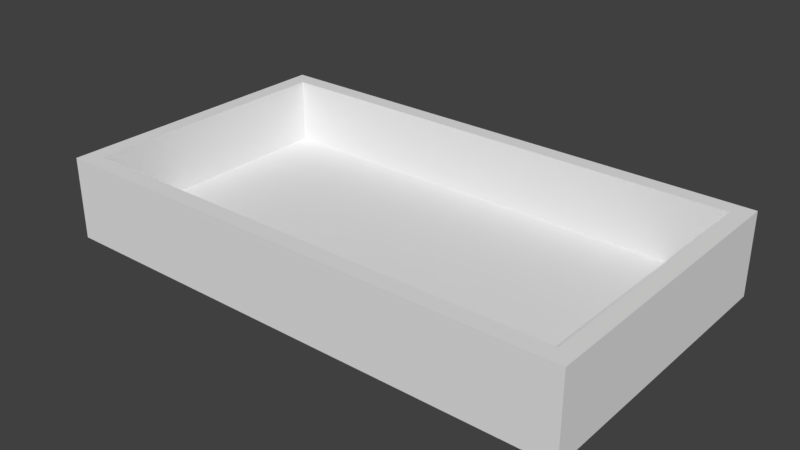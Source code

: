 # Source: floor.blend  (saved by Blender 2.78.0; exported with 4.5.12 LTS)
import bpy
from mathutils import Matrix  # noqa: F401  (used for matrix-valued properties, if any)

bpy.ops.wm.read_factory_settings(use_empty=True)
scene = bpy.context.scene
scene.name = 'Scene'

# ---- collections
col_collection_1 = bpy.data.collections.new('Collection 1'); scene.collection.children.link(col_collection_1)

# ---- materials (node trees are filled in below, after node groups)
mat_material = bpy.data.materials.new('Material')
mat_material.alpha_threshold = 0.0
mat_material.use_transparent_shadow = False
mat_material.roughness = 0.5

# ---- material node trees

# ---- world
world_world = bpy.data.worlds.new('World'); scene.world = world_world
world_world.color = (0.05088, 0.05088, 0.05088)
world_world.use_sun_shadow = False
world_world.sun_shadow_jitter_overblur = 0.0
world_world.cycles.sampling_method = 'MANUAL'

# ---- meshes
me_cube_001 = bpy.data.meshes.new('Cube.001')
me_cube_001.from_pydata([(-16.0, -9.0, -1.0), (-16.0, -9.0, 0.0), (-16.0, 9.0, -1.0), (-16.0, 9.0, 0.0), (16.0, -9.0, -1.0), (16.0, -9.0, 0.0), (16.0, 9.0, -1.0), (16.0, 9.0, 0.0), (14.98, 9.0, -1.0), (-14.98, 9.0, -1.0), (-14.98, 9.0, 0.0), (14.98, 9.0, 0.0), (-14.98, -9.0, -1.0), (14.98, -9.0, -1.0), (14.98, -9.0, 0.0), (-14.98, -9.0, 0.0), (-16.0, 8.0, -1.0), (-16.0, -8.0, -1.0), (-16.0, -8.0, 0.0), (-16.0, 8.0, 0.0), (16.0, -8.0, -1.0), (16.0, 8.0, -1.0), (16.0, 8.0, 0.0), (16.0, -8.0, 0.0), (14.98, 8.0, 0.0), (14.98, -8.0, 0.0), (-14.98, 8.0, 0.0), (-14.98, -8.0, 0.0), (-14.98, 8.0, -1.0), (-14.98, -8.0, -1.0), (14.98, 8.0, -1.0), (14.98, -8.0, -1.0), (-16.0, 8.0, 4.0), (-16.0, 9.0, 4.0), (14.98, 9.0, 4.0), (16.0, 9.0, 4.0), (16.0, -8.0, 4.0), (16.0, -9.0, 4.0), (-14.98, -9.0, 4.0), (-16.0, -9.0, 4.0), (-14.98, 9.0, 4.0), (14.98, -9.0, 4.0), (14.98, -8.0, 4.0), (-14.98, -8.0, 4.0), (-16.0, -8.0, 4.0), (16.0, 8.0, 4.0), (14.98, 8.0, 4.0), (-14.98, 8.0, 4.0)], [], [(16, 19, 3, 2), (8, 11, 7, 6), (20, 23, 5, 4), (12, 15, 1, 0), (31, 20, 4, 13), (10, 3, 33, 40), (23, 22, 45, 36), (7, 11, 34, 35), (17, 29, 12, 0), (29, 31, 13, 12), (4, 5, 14, 13), (13, 14, 15, 12), (2, 3, 10, 9), (9, 10, 11, 8), (9, 8, 30, 28), (28, 30, 31, 29), (2, 9, 28, 16), (16, 28, 29, 17), (25, 27, 43, 42), (24, 26, 27, 25), (22, 7, 35, 45), (15, 14, 41, 38), (1, 15, 38, 39), (26, 24, 46, 47), (8, 6, 21, 30), (30, 21, 20, 31), (6, 7, 22, 21), (21, 22, 23, 20), (0, 1, 18, 17), (17, 18, 19, 16), (43, 44, 39, 38), (36, 42, 41, 37), (42, 43, 38, 41), (34, 40, 47, 46), (35, 34, 46, 45), (45, 46, 42, 36), (40, 33, 32, 47), (47, 32, 44, 43), (24, 25, 42, 46), (11, 10, 40, 34), (18, 1, 39, 44), (5, 23, 36, 37), (19, 18, 44, 32), (27, 26, 47, 43), (3, 19, 32, 33), (14, 5, 37, 41)])
_uv = me_cube_001.uv_layers.new(name='UVMap')
_uv.uv.foreach_set('vector', [0.04437, 0.2215, 0.04437, 0.2657, 0.0001878, 0.2657, 0.0001878, 0.2215, 0.02546, 0.7509, 0.02546, 0.7757, 0.000188, 0.7757, 0.0001877, 0.7509, 0.7514, 0.2211, 0.7514, 0.1769, 0.7955, 0.1769, 0.7955, 0.2211, 0.02546, 0.8755, 0.02546, 0.9004, 0.0001877, 0.9004, 0.0001877, 0.8755, 0.5313, 0.03184, 0.5313, 7.571e-05, 0.5625, 7.559e-05, 0.5625, 0.03184, 0.7703, 0.7757, 0.7956, 0.7757, 0.7956, 0.8752, 0.7703, 0.8752, 0.7514, 0.1769, 0.04437, 0.1769, 0.04437, 0.0001878, 0.7514, 0.0001879, 0.000188, 0.7757, 0.02546, 0.7757, 0.02546, 0.8752, 0.000188, 0.8752, 0.5313, 0.9999, 0.5313, 0.9682, 0.5625, 0.9682, 0.5625, 0.9999, 0.5313, 0.9682, 0.5313, 0.03184, 0.5625, 0.03184, 0.5625, 0.9682, 0.7956, 0.8755, 0.7956, 0.9004, 0.7703, 0.9004, 0.7703, 0.8755, 0.7703, 0.8755, 0.7703, 0.9004, 0.02546, 0.9004, 0.02546, 0.8755, 0.7956, 0.7509, 0.7956, 0.7757, 0.7703, 0.7757, 0.7703, 0.7509, 0.7703, 0.7509, 0.7703, 0.7757, 0.02546, 0.7757, 0.02546, 0.7509, 7.499e-05, 0.9682, 8.137e-05, 0.03184, 0.03133, 0.03184, 0.03132, 0.9682, 0.03132, 0.9682, 0.03133, 0.03184, 0.5313, 0.03184, 0.5313, 0.9682, 7.517e-05, 0.9999, 7.499e-05, 0.9682, 0.03132, 0.9682, 0.03132, 0.9999, 0.03132, 0.9999, 0.03132, 0.9682, 0.5313, 0.9682, 0.5313, 0.9999, 0.6341, 0.000173, 0.6341, 0.9998, 0.5007, 0.9998, 0.5007, 0.000173, 0.9999, 0.5339, 7.313e-05, 0.5339, 7.306e-05, 7.306e-05, 0.9999, 7.323e-05, 0.04437, 0.1769, 0.0001877, 0.1769, 0.0001878, 0.0001877, 0.04437, 0.0001878, 0.02546, 0.9004, 0.7703, 0.9004, 0.7703, 0.9998, 0.02546, 0.9998, 0.0001877, 0.9004, 0.02546, 0.9004, 0.02546, 0.9998, 0.0001879, 0.9998, 0.6345, 0.9998, 0.6345, 0.000173, 0.7679, 0.000173, 0.7679, 0.9998, 8.137e-05, 0.03184, 8.143e-05, 7.499e-05, 0.03133, 7.505e-05, 0.03133, 0.03184, 0.03133, 0.03184, 0.03133, 7.505e-05, 0.5313, 7.571e-05, 0.5313, 0.03184, 0.0001877, 0.2211, 0.0001877, 0.1769, 0.04437, 0.1769, 0.04437, 0.2211, 0.04437, 0.2211, 0.04437, 0.1769, 0.7514, 0.1769, 0.7514, 0.2211, 0.7955, 0.2215, 0.7955, 0.2657, 0.7514, 0.2657, 0.7514, 0.2215, 0.7514, 0.2215, 0.7514, 0.2657, 0.04437, 0.2657, 0.04437, 0.2215, 0.5167, 0.7205, 0.5472, 0.7334, 0.5472, 0.7505, 0.5298, 0.7505, 0.0001877, 0.7334, 0.03181, 0.7197, 0.01757, 0.7505, 0.0001877, 0.7505, 0.03181, 0.7197, 0.5167, 0.7205, 0.5298, 0.7505, 0.01757, 0.7505, 0.01757, 0.4428, 0.5298, 0.4428, 0.5156, 0.4736, 0.03071, 0.4728, 0.0001878, 0.4428, 0.01757, 0.4428, 0.03071, 0.4728, 0.0001878, 0.4599, 0.0001878, 0.4599, 0.03071, 0.4728, 0.03181, 0.7197, 0.0001877, 0.7334, 0.5298, 0.4428, 0.5472, 0.4428, 0.5472, 0.4599, 0.5156, 0.4736, 0.5156, 0.4736, 0.5472, 0.4599, 0.5472, 0.7334, 0.5167, 0.7205, 0.2501, 0.000173, 0.2501, 0.9998, 0.000173, 0.9998, 0.0001731, 0.000173, 0.02546, 0.7757, 0.7703, 0.7757, 0.7703, 0.8752, 0.02546, 0.8752, 0.7514, 0.2657, 0.7955, 0.2657, 0.7955, 0.4424, 0.7514, 0.4424, 0.7955, 0.1769, 0.7514, 0.1769, 0.7514, 0.0001879, 0.7955, 0.0001879, 0.04437, 0.2657, 0.7514, 0.2657, 0.7514, 0.4424, 0.04437, 0.4424, 0.2504, 0.9998, 0.2504, 0.000173, 0.5003, 0.0001732, 0.5003, 0.9998, 0.0001878, 0.2657, 0.04437, 0.2657, 0.04437, 0.4424, 0.0001877, 0.4424, 0.7703, 0.9004, 0.7956, 0.9004, 0.7956, 0.9998, 0.7703, 0.9998])
_ca = me_cube_001.color_attributes.new('Col', 'BYTE_COLOR', 'CORNER')
_ca.data.foreach_set('color', [1.0, 1.0, 1.0, 1.0, 1.0, 1.0, 1.0, 1.0, 1.0, 1.0, 1.0, 1.0, 1.0, 1.0, 1.0, 1.0, 1.0, 1.0, 1.0, 1.0, 1.0, 1.0, 1.0, 1.0, 1.0, 1.0, 1.0, 1.0, 1.0, 1.0, 1.0, 1.0, 1.0, 1.0, 1.0, 1.0, 1.0, 1.0, 1.0, 1.0, 1.0, 1.0, 1.0, 1.0, 1.0, 1.0, 1.0, 1.0, 1.0, 1.0, 1.0, 1.0, 1.0, 1.0, 1.0, 1.0, 1.0, 1.0, 1.0, 1.0, 1.0, 1.0, 1.0, 1.0, 1.0, 1.0, 1.0, 1.0, 1.0, 1.0, 1.0, 1.0, 1.0, 1.0, 1.0, 1.0, 1.0, 1.0, 1.0, 1.0, 1.0, 1.0, 1.0, 1.0, 1.0, 1.0, 1.0, 1.0, 1.0, 1.0, 1.0, 1.0, 1.0, 1.0, 1.0, 1.0, 1.0, 1.0, 1.0, 1.0, 1.0, 1.0, 1.0, 1.0, 1.0, 1.0, 1.0, 1.0, 1.0, 1.0, 1.0, 1.0, 1.0, 1.0, 1.0, 1.0, 1.0, 1.0, 1.0, 1.0, 1.0, 1.0, 1.0, 1.0, 1.0, 1.0, 1.0, 1.0, 1.0, 1.0, 1.0, 1.0, 1.0, 1.0, 1.0, 1.0, 1.0, 1.0, 1.0, 1.0, 1.0, 1.0, 1.0, 1.0, 1.0, 1.0, 1.0, 1.0, 1.0, 1.0, 1.0, 1.0, 1.0, 1.0, 1.0, 1.0, 1.0, 1.0, 1.0, 1.0, 1.0, 1.0, 1.0, 1.0, 1.0, 1.0, 1.0, 1.0, 1.0, 1.0, 1.0, 1.0, 1.0, 1.0, 1.0, 1.0, 1.0, 1.0, 1.0, 1.0, 1.0, 1.0, 1.0, 1.0, 1.0, 1.0, 1.0, 1.0, 1.0, 1.0, 1.0, 1.0, 1.0, 1.0, 1.0, 1.0, 1.0, 1.0, 1.0, 1.0, 1.0, 1.0, 1.0, 1.0, 1.0, 1.0, 1.0, 1.0, 1.0, 1.0, 1.0, 1.0, 1.0, 1.0, 1.0, 1.0, 1.0, 1.0, 1.0, 1.0, 1.0, 1.0, 1.0, 1.0, 1.0, 1.0, 1.0, 1.0, 1.0, 1.0, 1.0, 1.0, 1.0, 1.0, 1.0, 1.0, 1.0, 1.0, 1.0, 1.0, 1.0, 1.0, 1.0, 1.0, 1.0, 1.0, 1.0, 1.0, 1.0, 1.0, 1.0, 1.0, 1.0, 1.0, 1.0, 1.0, 1.0, 1.0, 1.0, 1.0, 1.0, 1.0, 1.0, 1.0, 1.0, 1.0, 1.0, 1.0, 1.0, 1.0, 1.0, 1.0, 1.0, 1.0, 1.0, 1.0, 1.0, 1.0, 1.0, 1.0, 1.0, 1.0, 1.0, 1.0, 1.0, 1.0, 1.0, 1.0, 1.0, 1.0, 1.0, 1.0, 1.0, 1.0, 1.0, 1.0, 1.0, 1.0, 1.0, 1.0, 1.0, 1.0, 1.0, 1.0, 1.0, 1.0, 1.0, 1.0, 1.0, 1.0, 1.0, 1.0, 1.0, 1.0, 1.0, 1.0, 1.0, 1.0, 1.0, 1.0, 1.0, 1.0, 1.0, 1.0, 1.0, 1.0, 1.0, 1.0, 1.0, 1.0, 1.0, 1.0, 1.0, 1.0, 1.0, 1.0, 1.0, 1.0, 1.0, 1.0, 1.0, 1.0, 1.0, 1.0, 1.0, 1.0, 1.0, 1.0, 1.0, 1.0, 1.0, 1.0, 1.0, 1.0, 1.0, 1.0, 1.0, 1.0, 1.0, 1.0, 1.0, 1.0, 1.0, 1.0, 1.0, 1.0, 1.0, 1.0, 1.0, 1.0, 1.0, 1.0, 1.0, 1.0, 1.0, 1.0, 1.0, 1.0, 1.0, 1.0, 1.0, 1.0, 1.0, 1.0, 1.0, 1.0, 1.0, 1.0, 1.0, 1.0, 1.0, 1.0, 1.0, 1.0, 1.0, 1.0, 1.0, 1.0, 1.0, 1.0, 1.0, 1.0, 1.0, 1.0, 1.0, 1.0, 1.0, 1.0, 1.0, 1.0, 1.0, 1.0, 1.0, 1.0, 1.0, 1.0, 1.0, 1.0, 1.0, 1.0, 1.0, 1.0, 1.0, 1.0, 1.0, 1.0, 1.0, 1.0, 1.0, 1.0, 1.0, 1.0, 1.0, 1.0, 1.0, 1.0, 1.0, 1.0, 1.0, 1.0, 1.0, 1.0, 1.0, 1.0, 1.0, 1.0, 1.0, 1.0, 1.0, 1.0, 1.0, 1.0, 1.0, 1.0, 1.0, 1.0, 1.0, 1.0, 1.0, 1.0, 1.0, 1.0, 1.0, 1.0, 1.0, 1.0, 1.0, 1.0, 1.0, 1.0, 1.0, 1.0, 1.0, 1.0, 1.0, 1.0, 1.0, 1.0, 1.0, 1.0, 1.0, 1.0, 1.0, 1.0, 1.0, 1.0, 1.0, 1.0, 1.0, 1.0, 1.0, 1.0, 1.0, 1.0, 1.0, 1.0, 1.0, 1.0, 1.0, 1.0, 1.0, 1.0, 1.0, 1.0, 1.0, 1.0, 1.0, 1.0, 1.0, 1.0, 1.0, 1.0, 1.0, 1.0, 1.0, 1.0, 1.0, 1.0, 1.0, 1.0, 1.0, 1.0, 1.0, 1.0, 1.0, 1.0, 1.0, 1.0, 1.0, 1.0, 1.0, 1.0, 1.0, 1.0, 1.0, 1.0, 1.0, 1.0, 1.0, 1.0, 1.0, 1.0, 1.0, 1.0, 1.0, 1.0, 1.0, 1.0, 1.0, 1.0, 1.0, 1.0, 1.0, 1.0, 1.0, 1.0, 1.0, 1.0, 1.0, 1.0, 1.0, 1.0, 1.0, 1.0, 1.0, 1.0, 1.0, 1.0, 1.0, 1.0, 1.0, 1.0, 1.0, 1.0, 1.0, 1.0, 1.0, 1.0, 1.0, 1.0, 1.0, 1.0, 1.0, 1.0, 1.0, 1.0, 1.0, 1.0, 1.0, 1.0, 1.0, 1.0, 1.0, 1.0, 1.0, 1.0, 1.0, 1.0, 1.0, 1.0, 1.0, 1.0, 1.0, 1.0, 1.0, 1.0, 1.0, 1.0, 1.0, 1.0, 1.0, 1.0, 1.0, 1.0, 1.0, 1.0, 1.0, 1.0, 1.0, 1.0, 1.0, 1.0, 1.0, 1.0, 1.0, 1.0, 1.0, 1.0, 1.0, 1.0, 1.0, 1.0, 1.0, 1.0, 1.0, 1.0, 1.0, 1.0, 1.0, 1.0, 1.0, 1.0, 1.0, 1.0, 1.0, 1.0, 1.0, 1.0, 1.0, 1.0, 1.0, 1.0, 1.0, 1.0, 1.0, 1.0, 1.0, 1.0, 1.0, 1.0, 1.0, 1.0, 1.0, 1.0, 1.0, 1.0, 1.0, 1.0, 1.0, 1.0, 1.0, 1.0, 1.0, 1.0, 1.0, 1.0, 1.0, 1.0, 1.0, 1.0, 1.0, 1.0, 1.0, 1.0, 1.0, 1.0, 1.0, 1.0, 1.0, 1.0, 1.0, 1.0, 1.0, 1.0, 1.0, 1.0, 1.0, 1.0, 1.0, 1.0, 1.0, 1.0, 1.0, 1.0, 1.0, 1.0, 1.0, 1.0, 1.0, 1.0, 1.0, 1.0, 1.0, 1.0, 1.0, 1.0, 1.0, 1.0, 1.0, 1.0, 1.0, 1.0, 1.0, 1.0, 1.0, 1.0, 1.0, 1.0, 1.0, 1.0, 1.0, 1.0, 1.0, 1.0, 1.0, 1.0])
me_cube_001.materials.append(mat_material)
me_cube_001.use_remesh_preserve_volume = False
me_cube_001.use_remesh_preserve_attributes = False
me_cube_001.use_mirror_vertex_groups = False
me_cube_001.use_paint_bone_selection = False
me_cube_001.use_paint_mask = True
me_cube_001.update()

# ---- objects
ob_cube = bpy.data.objects.new('Cube', me_cube_001)

# ---- transforms, parenting, visibility, modifiers, constraints
ob_cube.location = (0.0, 0.0, 0.0)
ob_cube.lineart.crease_threshold = 0.0

# ---- collection membership
col_collection_1.objects.link(ob_cube)

# ---- scene / render settings (as saved in the file)
scene.frame_start = 1; scene.frame_end = 250; scene.frame_set(1)
scene.render.engine = 'BLENDER_EEVEE_NEXT'
scene.render.resolution_percentage = 50
scene.render.dither_intensity = 0.0
scene.cycles.use_denoising = False
scene.cycles.samples = 128
scene.cycles.sampling_pattern = 'TABULATED_SOBOL'
scene.cycles.light_sampling_threshold = 0.0
scene.cycles.use_adaptive_sampling = False
scene.cycles.use_light_tree = False
scene.cycles.blur_glossy = 0.0
scene.cycles.sample_clamp_indirect = 0.0
scene.view_settings.view_transform = 'Standard'
bpy.context.view_layer.update()

# ---- added for rendering (the .blend has no active camera and no usable light): camera, sun
cam_auto = bpy.data.cameras.new('AutoCamera')
cam_auto.lens = 50.0
cam_auto.sensor_width = 36.0
cam_auto.clip_end = 1000.0
ob_auto_camera = bpy.data.objects.new('AutoCamera', cam_auto)
scene.collection.objects.link(ob_auto_camera)
ob_auto_camera.location = (34.2833, -41.1399, 28.9266)
ob_auto_camera.rotation_euler = (1.09748, -7.21219e-08, 0.694738)
scene.camera = ob_auto_camera
light_auto_sun = bpy.data.lights.new('AutoSun', 'SUN')
light_auto_sun.energy = 3.0
light_auto_sun.angle = 0.0523599
ob_auto_sun = bpy.data.objects.new('AutoSun', light_auto_sun)
scene.collection.objects.link(ob_auto_sun)
ob_auto_sun.rotation_euler = (0.872665, 0.174533, 0.523599)
bpy.context.view_layer.update()
